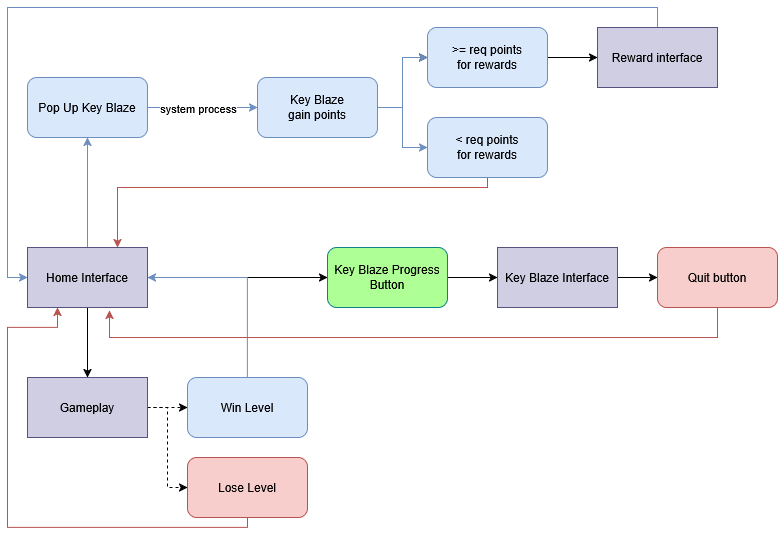

The diagram above was exported from draw.io. Its source (the exported page's mxGraphModel, read from the mxfile embedded in the PNG):
<mxGraphModel dx="1110" dy="789" grid="1" gridSize="10" guides="1" tooltips="1" connect="1" arrows="1" fold="1" page="1" pageScale="1" pageWidth="850" pageHeight="1100" math="0" shadow="0">
  <root>
    <mxCell id="0" />
    <mxCell id="1" parent="0" />
    <mxCell id="ooaTlYhIIdC8A0Nazh_9-4" edge="1" parent="1" source="iIQ9MpZ_Uv9f2s_ri6xq-1" style="edgeStyle=orthogonalEdgeStyle;rounded=0;orthogonalLoop=1;jettySize=auto;html=1;" target="ooaTlYhIIdC8A0Nazh_9-3">
      <mxGeometry relative="1" as="geometry" />
    </mxCell>
    <mxCell id="JXLXkixQtH_cMVY5w5fZ-7" edge="1" parent="1" source="iIQ9MpZ_Uv9f2s_ri6xq-1" style="edgeStyle=orthogonalEdgeStyle;rounded=0;orthogonalLoop=1;jettySize=auto;html=1;entryX=0.5;entryY=1;entryDx=0;entryDy=0;fillColor=#dae8fc;strokeColor=#6c8ebf;" target="JXLXkixQtH_cMVY5w5fZ-6">
      <mxGeometry relative="1" as="geometry" />
    </mxCell>
    <mxCell id="JXLXkixQtH_cMVY5w5fZ-21" edge="1" parent="1" source="iIQ9MpZ_Uv9f2s_ri6xq-1" style="edgeStyle=orthogonalEdgeStyle;rounded=0;orthogonalLoop=1;jettySize=auto;html=1;entryX=0;entryY=0.5;entryDx=0;entryDy=0;" target="iIQ9MpZ_Uv9f2s_ri6xq-2">
      <mxGeometry relative="1" as="geometry" />
    </mxCell>
    <mxCell id="iIQ9MpZ_Uv9f2s_ri6xq-1" parent="1" style="rounded=0;whiteSpace=wrap;html=1;fillColor=#d0cee2;strokeColor=#56517e;" value="&lt;div&gt;Home Interface&lt;/div&gt;" vertex="1">
      <mxGeometry height="60" width="120" x="30" y="330" as="geometry" />
    </mxCell>
    <mxCell id="ooaTlYhIIdC8A0Nazh_9-2" edge="1" parent="1" source="iIQ9MpZ_Uv9f2s_ri6xq-2" style="edgeStyle=orthogonalEdgeStyle;rounded=0;orthogonalLoop=1;jettySize=auto;html=1;entryX=0;entryY=0.5;entryDx=0;entryDy=0;" target="ooaTlYhIIdC8A0Nazh_9-1">
      <mxGeometry relative="1" as="geometry" />
    </mxCell>
    <mxCell id="iIQ9MpZ_Uv9f2s_ri6xq-2" parent="1" style="rounded=1;whiteSpace=wrap;html=1;fillColor=#ADFF96;strokeColor=#0e8088;" value="Key Blaze Progress Button" vertex="1">
      <mxGeometry height="60" width="120" x="330" y="330" as="geometry" />
    </mxCell>
    <mxCell id="JXLXkixQtH_cMVY5w5fZ-23" edge="1" parent="1" source="ooaTlYhIIdC8A0Nazh_9-1" style="edgeStyle=orthogonalEdgeStyle;rounded=0;orthogonalLoop=1;jettySize=auto;html=1;" target="JXLXkixQtH_cMVY5w5fZ-22" value="">
      <mxGeometry relative="1" as="geometry" />
    </mxCell>
    <mxCell id="ooaTlYhIIdC8A0Nazh_9-1" parent="1" style="rounded=0;whiteSpace=wrap;html=1;fillColor=#d0cee2;strokeColor=#56517e;" value="&lt;div&gt;Key Blaze Interface&lt;/div&gt;" vertex="1">
      <mxGeometry height="60" width="120" x="500" y="330" as="geometry" />
    </mxCell>
    <mxCell id="JXLXkixQtH_cMVY5w5fZ-2" edge="1" parent="1" source="ooaTlYhIIdC8A0Nazh_9-3" style="edgeStyle=orthogonalEdgeStyle;rounded=0;orthogonalLoop=1;jettySize=auto;html=1;dashed=1;" target="ooaTlYhIIdC8A0Nazh_9-5" value="">
      <mxGeometry relative="1" as="geometry" />
    </mxCell>
    <mxCell id="JXLXkixQtH_cMVY5w5fZ-3" edge="1" parent="1" source="ooaTlYhIIdC8A0Nazh_9-3" style="edgeStyle=orthogonalEdgeStyle;rounded=0;orthogonalLoop=1;jettySize=auto;html=1;entryX=0;entryY=0.5;entryDx=0;entryDy=0;dashed=1;" target="JXLXkixQtH_cMVY5w5fZ-1">
      <mxGeometry relative="1" as="geometry" />
    </mxCell>
    <mxCell id="ooaTlYhIIdC8A0Nazh_9-3" parent="1" style="rounded=0;whiteSpace=wrap;html=1;fillColor=#d0cee2;strokeColor=#56517e;" value="Gameplay" vertex="1">
      <mxGeometry height="60" width="120" x="30" y="460" as="geometry" />
    </mxCell>
    <mxCell id="JXLXkixQtH_cMVY5w5fZ-4" edge="1" parent="1" source="ooaTlYhIIdC8A0Nazh_9-5" style="edgeStyle=orthogonalEdgeStyle;rounded=0;orthogonalLoop=1;jettySize=auto;html=1;entryX=1;entryY=0.5;entryDx=0;entryDy=0;strokeColor=#6c8ebf;fillColor=#dae8fc;" target="iIQ9MpZ_Uv9f2s_ri6xq-1">
      <mxGeometry relative="1" as="geometry">
        <Array as="points">
          <mxPoint x="250" y="360" />
        </Array>
      </mxGeometry>
    </mxCell>
    <mxCell id="ooaTlYhIIdC8A0Nazh_9-5" parent="1" style="rounded=1;whiteSpace=wrap;html=1;fillColor=#dae8fc;strokeColor=#6c8ebf;" value="Win Level" vertex="1">
      <mxGeometry height="60" width="120" x="190" y="460" as="geometry" />
    </mxCell>
    <mxCell id="JXLXkixQtH_cMVY5w5fZ-20" edge="1" parent="1" source="JXLXkixQtH_cMVY5w5fZ-1" style="edgeStyle=orthogonalEdgeStyle;rounded=0;orthogonalLoop=1;jettySize=auto;html=1;entryX=0.25;entryY=1;entryDx=0;entryDy=0;fillColor=#f8cecc;strokeColor=#b85450;" target="iIQ9MpZ_Uv9f2s_ri6xq-1">
      <mxGeometry relative="1" as="geometry">
        <Array as="points">
          <mxPoint x="250" y="610" />
          <mxPoint x="10" y="610" />
          <mxPoint x="10" y="410" />
          <mxPoint x="60" y="410" />
        </Array>
      </mxGeometry>
    </mxCell>
    <mxCell id="JXLXkixQtH_cMVY5w5fZ-1" parent="1" style="rounded=1;whiteSpace=wrap;html=1;fillColor=#f8cecc;strokeColor=#b85450;" value="Lose Level" vertex="1">
      <mxGeometry height="60" width="120" x="190" y="540" as="geometry" />
    </mxCell>
    <mxCell id="JXLXkixQtH_cMVY5w5fZ-9" edge="1" parent="1" source="JXLXkixQtH_cMVY5w5fZ-6" style="edgeStyle=orthogonalEdgeStyle;rounded=0;orthogonalLoop=1;jettySize=auto;html=1;fillColor=#dae8fc;strokeColor=#6c8ebf;" target="JXLXkixQtH_cMVY5w5fZ-8" value="">
      <mxGeometry relative="1" as="geometry" />
    </mxCell>
    <mxCell id="JXLXkixQtH_cMVY5w5fZ-10" connectable="0" parent="JXLXkixQtH_cMVY5w5fZ-9" style="edgeLabel;html=1;align=center;verticalAlign=middle;resizable=0;points=[];" value="system process" vertex="1">
      <mxGeometry relative="1" x="-0.4545" y="-2" as="geometry">
        <mxPoint x="20" y="-2" as="offset" />
      </mxGeometry>
    </mxCell>
    <mxCell id="JXLXkixQtH_cMVY5w5fZ-6" parent="1" style="rounded=1;whiteSpace=wrap;html=1;fillColor=#dae8fc;strokeColor=#6c8ebf;" value="&lt;div&gt;Pop Up Key Blaze&lt;/div&gt;" vertex="1">
      <mxGeometry height="60" width="120" x="30" y="160" as="geometry" />
    </mxCell>
    <mxCell id="JXLXkixQtH_cMVY5w5fZ-12" edge="1" parent="1" source="JXLXkixQtH_cMVY5w5fZ-8" style="edgeStyle=orthogonalEdgeStyle;rounded=0;orthogonalLoop=1;jettySize=auto;html=1;" target="JXLXkixQtH_cMVY5w5fZ-11" value="">
      <mxGeometry relative="1" as="geometry" />
    </mxCell>
    <mxCell id="JXLXkixQtH_cMVY5w5fZ-13" edge="1" parent="1" source="JXLXkixQtH_cMVY5w5fZ-8" style="edgeStyle=orthogonalEdgeStyle;rounded=0;orthogonalLoop=1;jettySize=auto;html=1;fillColor=#dae8fc;strokeColor=#6c8ebf;" target="JXLXkixQtH_cMVY5w5fZ-11" value="">
      <mxGeometry relative="1" as="geometry" />
    </mxCell>
    <mxCell id="JXLXkixQtH_cMVY5w5fZ-15" edge="1" parent="1" source="JXLXkixQtH_cMVY5w5fZ-8" style="edgeStyle=orthogonalEdgeStyle;rounded=0;orthogonalLoop=1;jettySize=auto;html=1;entryX=0;entryY=0.5;entryDx=0;entryDy=0;fillColor=#dae8fc;strokeColor=#6c8ebf;" target="JXLXkixQtH_cMVY5w5fZ-14">
      <mxGeometry relative="1" as="geometry" />
    </mxCell>
    <mxCell id="JXLXkixQtH_cMVY5w5fZ-8" parent="1" style="whiteSpace=wrap;html=1;fillColor=#dae8fc;strokeColor=#6c8ebf;rounded=1;" value="&lt;div&gt;Key Blaze&lt;/div&gt;&lt;div&gt;gain points&lt;/div&gt;" vertex="1">
      <mxGeometry height="60" width="120" x="260" y="160" as="geometry" />
    </mxCell>
    <mxCell id="JXLXkixQtH_cMVY5w5fZ-18" edge="1" parent="1" source="JXLXkixQtH_cMVY5w5fZ-11" style="edgeStyle=orthogonalEdgeStyle;rounded=0;orthogonalLoop=1;jettySize=auto;html=1;entryX=0;entryY=0.5;entryDx=0;entryDy=0;" target="JXLXkixQtH_cMVY5w5fZ-16">
      <mxGeometry relative="1" as="geometry" />
    </mxCell>
    <mxCell id="JXLXkixQtH_cMVY5w5fZ-11" parent="1" style="whiteSpace=wrap;html=1;fillColor=#dae8fc;strokeColor=#6c8ebf;rounded=1;" value="&amp;gt;= req points&lt;br&gt;for rewards" vertex="1">
      <mxGeometry height="60" width="120" x="430" y="110" as="geometry" />
    </mxCell>
    <mxCell id="JXLXkixQtH_cMVY5w5fZ-17" edge="1" parent="1" source="JXLXkixQtH_cMVY5w5fZ-14" style="edgeStyle=orthogonalEdgeStyle;rounded=0;orthogonalLoop=1;jettySize=auto;html=1;entryX=0.75;entryY=0;entryDx=0;entryDy=0;fillColor=#f8cecc;strokeColor=#b85450;" target="iIQ9MpZ_Uv9f2s_ri6xq-1">
      <mxGeometry relative="1" as="geometry">
        <Array as="points">
          <mxPoint x="490" y="270" />
          <mxPoint x="120" y="270" />
        </Array>
      </mxGeometry>
    </mxCell>
    <mxCell id="JXLXkixQtH_cMVY5w5fZ-14" parent="1" style="whiteSpace=wrap;html=1;fillColor=#dae8fc;strokeColor=#6c8ebf;rounded=1;" value="&amp;lt; req points&lt;br&gt;for rewards" vertex="1">
      <mxGeometry height="60" width="120" x="430" y="200" as="geometry" />
    </mxCell>
    <mxCell id="JXLXkixQtH_cMVY5w5fZ-19" edge="1" parent="1" source="JXLXkixQtH_cMVY5w5fZ-16" style="edgeStyle=orthogonalEdgeStyle;rounded=0;orthogonalLoop=1;jettySize=auto;html=1;entryX=0;entryY=0.5;entryDx=0;entryDy=0;fillColor=#dae8fc;strokeColor=#6c8ebf;" target="iIQ9MpZ_Uv9f2s_ri6xq-1">
      <mxGeometry relative="1" as="geometry">
        <Array as="points">
          <mxPoint x="660" y="90" />
          <mxPoint x="10" y="90" />
          <mxPoint x="10" y="360" />
        </Array>
      </mxGeometry>
    </mxCell>
    <mxCell id="JXLXkixQtH_cMVY5w5fZ-16" parent="1" style="rounded=0;whiteSpace=wrap;html=1;fillColor=#d0cee2;strokeColor=#56517e;" value="Reward interface" vertex="1">
      <mxGeometry height="60" width="120" x="600" y="110" as="geometry" />
    </mxCell>
    <mxCell id="JXLXkixQtH_cMVY5w5fZ-22" parent="1" style="rounded=1;whiteSpace=wrap;html=1;fillColor=#f8cecc;strokeColor=#b85450;" value="Quit button" vertex="1">
      <mxGeometry height="60" width="120" x="660" y="330" as="geometry" />
    </mxCell>
    <mxCell id="JXLXkixQtH_cMVY5w5fZ-24" edge="1" parent="1" source="JXLXkixQtH_cMVY5w5fZ-22" style="edgeStyle=orthogonalEdgeStyle;rounded=0;orthogonalLoop=1;jettySize=auto;html=1;entryX=0.683;entryY=1.05;entryDx=0;entryDy=0;entryPerimeter=0;fillColor=#f8cecc;strokeColor=#b85450;" target="iIQ9MpZ_Uv9f2s_ri6xq-1">
      <mxGeometry relative="1" as="geometry">
        <Array as="points">
          <mxPoint x="720" y="420" />
          <mxPoint x="112" y="420" />
        </Array>
      </mxGeometry>
    </mxCell>
  </root>
</mxGraphModel>